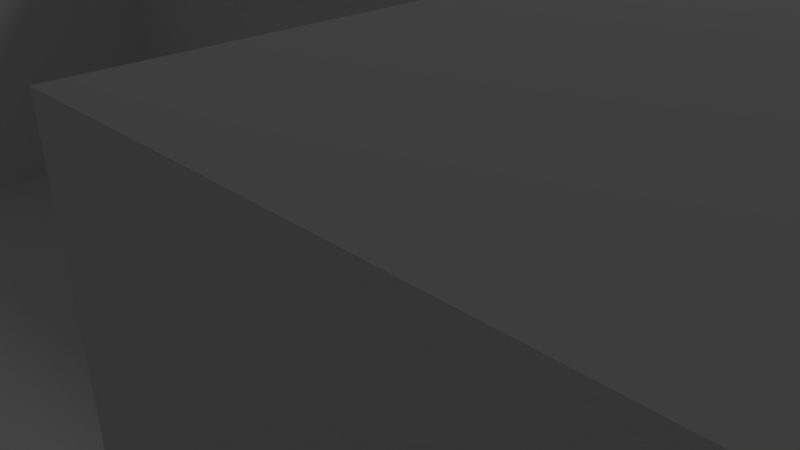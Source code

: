 # Source: Maze.blend  (saved by Blender 2.69.0; exported with 4.5.12 LTS)
import bpy
from mathutils import Matrix  # noqa: F401  (used for matrix-valued properties, if any)

bpy.ops.wm.read_factory_settings(use_empty=True)
scene = bpy.context.scene
scene.name = 'Scene'

# ---- collections
col_collection_1 = bpy.data.collections.new('Collection 1'); scene.collection.children.link(col_collection_1)

# ---- world
world_world = bpy.data.worlds.new('World'); scene.world = world_world
world_world.color = (0.05088, 0.05088, 0.05088)
world_world.use_sun_shadow = False
world_world.sun_shadow_jitter_overblur = 0.0
world_world.cycles.sampling_method = 'MANUAL'
world_world.cycles.sample_map_resolution = 256

# ---- cameras
cam_camera = bpy.data.cameras.new('Camera')
cam_camera.clip_end = 100.0
cam_camera.lens = 35.0
cam_camera.sensor_width = 32.0
cam_camera.sensor_height = 18.0
cam_camera.ortho_scale = 7.314
cam_camera.dof.focus_distance = 0.0
cam_camera.dof.aperture_fstop = 128.0

# ---- lights
light_lamp = bpy.data.lights.new('Lamp', 'POINT')
light_lamp.transmission_factor = 0.0
light_lamp.cutoff_distance = 30.0
light_lamp.energy = 100.0
light_lamp.shadow_buffer_clip_start = 1.001
light_lamp.shadow_soft_size = 0.1
light_lamp.shadow_maximum_resolution = 0.006
light_lamp.use_absolute_resolution = True
light_lamp.cycles.use_multiple_importance_sampling = False

# ---- meshes
me_plane = bpy.data.meshes.new('Plane')
me_plane.from_pydata([(3.492e-07, 2.861e-07, 0.0), (3.492e-07, 23.27, 0.0), (3.492e-07, -23.27, 0.0), (22.12, 2.861e-07, 0.0), (-22.12, 2.861e-07, 0.0), (-22.12, 23.27, 0.0), (22.12, 23.27, 0.0), (22.12, -23.27, 0.0), (-22.12, -23.27, 0.0), (3.492e-07, 34.91, 0.0), (3.492e-07, -34.91, 0.0), (33.18, 2.861e-07, 0.0), (-11.06, 2.861e-07, 0.0), (3.492e-07, 11.64, 0.0), (3.492e-07, -11.64, 0.0), (11.06, 2.861e-07, 0.0), (-33.18, 2.861e-07, 0.0), (-22.12, 34.91, 0.0), (-22.12, 11.64, 0.0), (-11.06, 23.27, 0.0), (-33.18, 23.27, 0.0), (22.12, 34.91, 0.0), (22.12, 11.64, 0.0), (33.18, 23.27, 0.0), (11.06, 23.27, 0.0), (22.12, -11.64, 0.0), (22.12, -34.91, 0.0), (33.18, -23.27, 0.0), (11.06, -23.27, 0.0), (-22.12, -11.64, 0.0), (-22.12, -34.91, 0.0), (-11.06, -23.27, 0.0), (-33.18, -23.27, 0.0), (-33.18, 34.91, 0.0), (11.06, 34.91, 0.0), (11.06, -11.64, 0.0), (-33.18, -11.64, 0.0), (-11.06, 34.91, 0.0), (-11.06, 11.64, 0.0), (-33.18, 11.64, 0.0), (33.18, 34.91, 0.0), (33.18, 11.64, 0.0), (11.06, 11.64, 0.0), (33.18, -11.64, 0.0), (33.18, -34.91, 0.0), (11.06, -34.91, 0.0), (-11.06, -11.64, 0.0), (-11.06, -34.91, 0.0), (22.12, 2.384e-07, 4.76), (3.492e-07, 40.73, 0.0), (3.492e-07, -40.73, 0.0), (38.72, 2.861e-07, 0.0), (-5.531, 2.861e-07, 0.0), (3.492e-07, 5.818, 0.0), (3.492e-07, -5.818, 0.0), (5.531, 2.861e-07, 0.0), (-38.72, 2.861e-07, 0.0), (-22.12, 40.73, 0.0), (-22.12, 5.818, 0.0), (-5.531, 23.27, 0.0), (-27.65, 23.27, 0.0), (22.12, 40.73, 0.0), (22.12, 5.818, 0.0), (38.72, 23.27, 0.0), (16.59, 23.27, 0.0), (22.12, -5.818, 0.0), (22.12, -40.73, 0.0), (38.72, -23.27, 0.0), (16.59, -23.27, 0.0), (-22.12, -5.818, 0.0), (-22.12, -40.73, 0.0), (-5.531, -23.27, 0.0), (-27.65, -23.27, 0.0), (3.492e-07, 29.09, 0.0), (3.492e-07, -29.09, 0.0), (27.65, 2.861e-07, 0.0), (-16.59, 2.861e-07, 0.0), (3.492e-07, 17.45, 0.0), (3.492e-07, -17.45, 0.0), (16.59, 2.861e-07, 0.0), (-27.65, 2.861e-07, 0.0), (-22.12, 29.09, 0.0), (-22.12, 17.45, 0.0), (-16.59, 23.27, 0.0), (-38.72, 23.27, 0.0), (22.12, 29.09, 0.0), (22.12, 17.45, 0.0), (27.65, 23.27, 0.0), (5.531, 23.27, 0.0), (22.12, -17.45, 0.0), (22.12, -29.09, 0.0), (27.65, -23.27, 0.0), (5.531, -23.27, 0.0), (-22.12, -17.45, 0.0), (-22.12, -29.09, 0.0), (-16.59, -23.27, 0.0), (-38.72, -23.27, 0.0), (-33.18, 40.73, 0.0), (-33.18, 29.09, 0.0), (-27.65, 34.91, 0.0), (-38.72, 34.91, 0.0), (11.06, 40.73, 0.0), (11.06, 29.09, 0.0), (16.59, 34.91, 0.0), (5.531, 34.91, 0.0), (11.06, -5.818, 0.0), (11.06, -17.45, 0.0), (16.59, -11.64, 0.0), (5.531, -11.64, 0.0), (-33.18, -5.818, 0.0), (-33.18, -17.45, 0.0), (-27.65, -11.64, 0.0), (-38.72, -11.64, 0.0), (-11.06, 40.73, 0.0), (3.576e-07, -23.27, 4.76), (-5.531, 34.91, 0.0), (-16.59, 34.91, 0.0), (-11.06, 17.45, 0.0), (-11.06, 5.818, 0.0), (-5.531, 11.64, 0.0), (-16.59, 11.64, 0.0), (-33.18, 17.45, 0.0), (-33.18, 5.818, 0.0), (-27.65, 11.64, 0.0), (-38.72, 11.64, 0.0), (33.18, 40.73, 0.0), (33.18, 29.09, 0.0), (38.72, 34.91, 0.0), (27.65, 34.91, 0.0), (33.18, 17.45, 0.0), (33.18, 5.818, 0.0), (38.72, 11.64, 0.0), (27.65, 11.64, 0.0), (11.06, 17.45, 0.0), (11.06, 5.818, 0.0), (16.59, 11.64, 0.0), (5.531, 11.64, 0.0), (33.18, -5.818, 0.0), (33.18, -17.45, 0.0), (38.72, -11.64, 0.0), (27.65, -11.64, 0.0), (33.18, -29.09, 0.0), (33.18, -40.73, 0.0), (38.72, -34.91, 0.0), (27.65, -34.91, 0.0), (11.06, -29.09, 0.0), (11.06, -40.73, 0.0), (16.59, -34.91, 0.0), (5.531, -34.91, 0.0), (-11.06, -5.818, 0.0), (-11.06, -17.45, 0.0), (-5.531, -11.64, 0.0), (-16.59, -11.64, 0.0), (-11.06, -29.09, 0.0), (-11.06, -40.73, 0.0), (-5.531, -34.91, 0.0), (3.576e-07, 23.27, 4.76), (-33.18, -29.09, 0.0), (-33.18, -40.73, 0.0), (-27.65, -34.91, 0.0), (-38.72, -34.91, 0.0), (-38.72, 40.73, 0.0), (5.531, 40.73, 0.0), (5.531, -5.818, 0.0), (-38.72, -5.818, 0.0), (-16.59, 40.73, 0.0), (-16.59, 17.45, 0.0), (-38.72, 17.45, 0.0), (27.65, 40.73, 0.0), (27.65, 17.45, 0.0), (5.531, 17.45, 0.0), (27.65, -5.818, 0.0), (27.65, -29.09, 0.0), (5.531, -29.09, 0.0), (-16.59, -5.818, 0.0), (-16.59, -29.09, 0.0), (-38.72, -29.09, 0.0), (-27.65, 40.73, 0.0), (-27.65, 29.09, 0.0), (-38.72, 29.09, 0.0), (16.59, 40.73, 0.0), (16.59, 29.09, 0.0), (5.531, 29.09, 0.0), (16.59, -5.818, 0.0), (16.59, -17.45, 0.0), (5.531, -17.45, 0.0), (-27.65, -5.818, 0.0), (-27.65, -17.45, 0.0), (-38.72, -17.45, 0.0), (-5.531, 40.73, 0.0), (3.576e-07, 2.384e-07, 4.76), (-16.59, 29.09, 0.0), (-5.531, 17.45, 0.0), (-5.531, 5.818, 0.0), (-16.59, 5.818, 0.0), (-27.65, 17.45, 0.0), (-27.65, 5.818, 0.0), (-38.72, 5.818, 0.0), (38.72, 40.73, 0.0), (38.72, 29.09, 0.0), (27.65, 29.09, 0.0), (38.72, 17.45, 0.0), (38.72, 5.818, 0.0), (27.65, 5.818, 0.0), (16.59, 17.45, 0.0), (16.59, 5.818, 0.0), (5.531, 5.818, 0.0), (38.72, -5.818, 0.0), (38.72, -17.45, 0.0), (27.65, -17.45, 0.0), (38.72, -29.09, 0.0), (38.72, -40.73, 0.0), (27.65, -40.73, 0.0), (16.59, -29.09, 0.0), (16.59, -40.73, 0.0), (5.531, -40.73, 0.0), (-5.531, -5.818, 0.0), (-5.531, -17.45, 0.0), (-16.59, -17.45, 0.0), (-5.531, -29.09, 0.0), (-5.531, -40.73, 0.0), (-16.59, -40.73, 0.0), (-27.65, -29.09, 0.0), (-27.65, -40.73, 0.0), (-38.72, -40.73, 0.0), (3.576e-07, 2.384e-07, 2.715), (3.576e-07, 23.27, 2.715), (3.576e-07, -23.27, 2.715), (22.12, 2.384e-07, 2.715), (-22.12, 2.384e-07, 2.715), (22.12, 23.27, 2.715), (22.12, -23.27, 2.715), (-22.12, -23.27, 2.715), (3.576e-07, 34.91, 2.715), (3.576e-07, -34.91, 2.715), (33.18, 2.384e-07, 2.715), (-11.06, 2.384e-07, 2.715), (3.576e-07, 11.64, 2.715), (11.06, 2.384e-07, 2.715), (-33.18, 2.384e-07, 2.715), (-11.06, 23.27, 2.715), (-33.18, 23.27, 2.715), (22.12, 11.64, 2.715), (33.18, 23.27, 2.715), (11.06, 23.27, 2.715), (22.12, -11.64, 2.715), (22.12, -34.91, 2.715), (33.18, -23.27, 2.715), (11.06, -23.27, 2.715), (-22.12, -34.91, 2.715), (-11.06, -23.27, 2.715), (-33.18, -23.27, 2.715), (-33.18, 34.91, 2.715), (11.06, 34.91, 2.715), (11.06, -11.64, 2.715), (-33.18, -11.64, 2.715), (-11.06, 34.91, 2.715), (-11.06, 11.64, 2.715), (-33.18, 11.64, 2.715), (33.18, 34.91, 2.715), (33.18, 11.64, 2.715), (11.06, 11.64, 2.715), (33.18, -11.64, 2.715), (33.18, -34.91, 2.715), (11.06, -34.91, 2.715), (-11.06, -34.91, 2.715), (3.576e-07, -40.73, 2.715), (-5.531, 2.384e-07, 2.715), (3.576e-07, 5.818, 2.715), (5.531, 2.384e-07, 2.715), (-22.12, 5.818, 2.715), (-5.531, 23.27, 2.715), (-27.65, 23.27, 2.715), (22.12, 5.818, 2.715), (16.59, 23.27, 2.715), (22.12, -5.818, 2.715), (38.72, -23.27, 2.715), (16.59, -23.27, 2.715), (-22.12, -5.818, 2.715), (-22.12, -40.73, 2.715), (-5.531, -23.27, 2.715), (-27.65, -23.27, 2.715), (3.576e-07, 29.09, 2.715), (3.576e-07, -29.09, 2.715), (27.65, 2.384e-07, 2.715), (-16.59, 2.384e-07, 2.715), (3.576e-07, 17.45, 2.715), (3.576e-07, -17.45, 2.715), (-27.65, 2.384e-07, 2.715), (-16.59, 23.27, 2.715), (22.12, 29.09, 2.715), (22.12, 17.45, 2.715), (27.65, 23.27, 2.715), (5.531, 23.27, 2.715), (22.12, -17.45, 2.715), (22.12, -29.09, 2.715), (27.65, -23.27, 2.715), (5.531, -23.27, 2.715), (-22.12, -17.45, 2.715), (-22.12, -29.09, 2.715), (-16.59, -23.27, 2.715), (-33.18, 40.73, 2.715), (-33.18, 29.09, 2.715), (-27.65, 34.91, 2.715), (-38.72, 34.91, 2.715), (11.06, 40.73, 2.715), (11.06, 29.09, 2.715), (16.59, 34.91, 2.715), (5.531, 34.91, 2.715), (11.06, -5.818, 2.715), (11.06, -17.45, 2.715), (16.59, -11.64, 2.715), (-33.18, -5.818, 2.715), (-33.18, -17.45, 2.715), (-27.65, -11.64, 2.715), (-5.531, 34.91, 2.715), (-16.59, 34.91, 2.715), (-11.06, 17.45, 2.715), (-11.06, 5.818, 2.715), (-5.531, 11.64, 2.715), (-16.59, 11.64, 2.715), (-33.18, 17.45, 2.715), (-33.18, 5.818, 2.715), (-27.65, 11.64, 2.715), (-38.72, 11.64, 2.715), (33.18, 40.73, 2.715), (33.18, 29.09, 2.715), (38.72, 34.91, 2.715), (27.65, 34.91, 2.715), (33.18, 17.45, 2.715), (27.65, 11.64, 2.715), (11.06, 17.45, 2.715), (11.06, 5.818, 2.715), (16.59, 11.64, 2.715), (5.531, 11.64, 2.715), (33.18, -5.818, 2.715), (33.18, -17.45, 2.715), (38.72, -11.64, 2.715), (27.65, -11.64, 2.715), (33.18, -29.09, 2.715), (33.18, -40.73, 2.715), (38.72, -34.91, 2.715), (27.65, -34.91, 2.715), (11.06, -29.09, 2.715), (11.06, -40.73, 2.715), (16.59, -34.91, 2.715), (5.531, -34.91, 2.715), (-11.06, -5.818, 2.715), (-11.06, -17.45, 2.715), (-11.06, -29.09, 2.715), (-11.06, -40.73, 2.715), (-33.18, -29.09, 2.715), (-33.18, -40.73, 2.715), (-27.65, -34.91, 2.715), (-38.72, -34.91, 2.715), (-38.72, 40.73, 2.715), (5.531, 40.73, 2.715), (5.531, -5.818, 2.715), (-16.59, 17.45, 2.715), (-38.72, 17.45, 2.715), (27.65, 40.73, 2.715), (27.65, 17.45, 2.715), (5.531, 17.45, 2.715), (27.65, -5.818, 2.715), (27.65, -29.09, 2.715), (5.531, -29.09, 2.715), (-16.59, -5.818, 2.715), (-16.59, -29.09, 2.715), (-38.72, -29.09, 2.715), (-27.65, 29.09, 2.715), (-38.72, 29.09, 2.715), (16.59, 40.73, 2.715), (16.59, 29.09, 2.715), (5.531, 29.09, 2.715), (16.59, -17.45, 2.715), (5.531, -17.45, 2.715), (-27.65, -5.818, 2.715), (-27.65, -17.45, 2.715), (-16.59, 29.09, 2.715), (-5.531, 17.45, 2.715), (-5.531, 5.818, 2.715), (-16.59, 5.818, 2.715), (-27.65, 17.45, 2.715), (-27.65, 5.818, 2.715), (38.72, 29.09, 2.715), (27.65, 29.09, 2.715), (27.65, 5.818, 2.715), (16.59, 17.45, 2.715), (5.531, 5.818, 2.715), (38.72, -17.45, 2.715), (27.65, -17.45, 2.715), (38.72, -29.09, 2.715), (38.72, -40.73, 2.715), (16.59, -29.09, 2.715), (16.59, -40.73, 2.715), (5.531, -40.73, 2.715), (-5.531, -5.818, 2.715), (-5.531, -17.45, 2.715), (-16.59, -17.45, 2.715), (-16.59, -40.73, 2.715), (-27.65, -29.09, 2.715), (-27.65, -40.73, 2.715), (-38.72, -40.73, 2.715), (-22.12, 2.384e-07, 4.76), (22.12, 23.27, 4.76), (22.12, -23.27, 4.76), (-22.12, -23.27, 4.76), (3.576e-07, 34.91, 4.76), (3.576e-07, -34.91, 4.76), (33.18, 2.384e-07, 4.76), (-11.06, 2.384e-07, 4.76), (3.576e-07, 11.64, 4.76), (11.06, 2.384e-07, 4.76), (-33.18, 2.384e-07, 4.76), (-11.06, 23.27, 4.76), (-33.18, 23.27, 4.76), (22.12, 11.64, 4.76), (33.18, 23.27, 4.76), (11.06, 23.27, 4.76), (22.12, -11.64, 4.76), (22.12, -34.91, 4.76), (33.18, -23.27, 4.76), (11.06, -23.27, 4.76), (-22.12, -34.91, 4.76), (-11.06, -23.27, 4.76), (-33.18, -23.27, 4.76), (-33.18, 34.91, 4.76), (11.06, 34.91, 4.76), (11.06, -11.64, 4.76), (-33.18, -11.64, 4.76), (-11.06, 34.91, 4.76), (-11.06, 11.64, 4.76), (-33.18, 11.64, 4.76), (33.18, 34.91, 4.76), (33.18, 11.64, 4.76), (11.06, 11.64, 4.76), (33.18, -11.64, 4.76), (33.18, -34.91, 4.76), (11.06, -34.91, 4.76), (-11.06, -34.91, 4.76), (-33.18, -34.91, 4.76), (3.576e-07, -40.73, 4.76), (-5.531, 2.384e-07, 4.76), (3.576e-07, 5.818, 4.76), (5.531, 2.384e-07, 4.76), (-22.12, 5.818, 4.76), (-5.531, 23.27, 4.76), (-27.65, 23.27, 4.76), (22.12, 5.818, 4.76), (16.59, 23.27, 4.76), (22.12, -5.818, 4.76), (38.72, -23.27, 4.76), (16.59, -23.27, 4.76), (-22.12, -5.818, 4.76), (-22.12, -40.73, 4.76), (-5.531, -23.27, 4.76), (-27.65, -23.27, 4.76), (3.576e-07, 29.09, 4.76), (3.576e-07, -29.09, 4.76), (27.65, 2.384e-07, 4.76), (-16.59, 2.384e-07, 4.76), (3.576e-07, 17.45, 4.76), (3.576e-07, -17.45, 4.76), (-27.65, 2.384e-07, 4.76), (-16.59, 23.27, 4.76), (22.12, 29.09, 4.76), (22.12, 17.45, 4.76), (27.65, 23.27, 4.76), (5.531, 23.27, 4.76), (22.12, -17.45, 4.76), (22.12, -29.09, 4.76), (27.65, -23.27, 4.76), (5.531, -23.27, 4.76), (-22.12, -17.45, 4.76), (-22.12, -29.09, 4.76), (-16.59, -23.27, 4.76), (-33.18, 40.73, 4.76), (-33.18, 29.09, 4.76), (-27.65, 34.91, 4.76), (-38.72, 34.91, 4.76), (11.06, 40.73, 4.76), (11.06, 29.09, 4.76), (16.59, 34.91, 4.76), (5.531, 34.91, 4.76), (11.06, -5.818, 4.76), (11.06, -17.45, 4.76), (16.59, -11.64, 4.76), (-33.18, -5.818, 4.76), (-33.18, -17.45, 4.76), (-27.65, -11.64, 4.76), (-11.06, 29.09, 4.76), (-5.531, 34.91, 4.76), (-16.59, 34.91, 4.76), (-11.06, 17.45, 4.76), (-11.06, 5.818, 4.76), (-5.531, 11.64, 4.76), (-16.59, 11.64, 4.76), (-33.18, 17.45, 4.76), (-33.18, 5.818, 4.76), (-27.65, 11.64, 4.76), (-38.72, 11.64, 4.76), (33.18, 40.73, 4.76), (33.18, 29.09, 4.76), (38.72, 34.91, 4.76), (27.65, 34.91, 4.76), (33.18, 17.45, 4.76), (27.65, 11.64, 4.76), (11.06, 17.45, 4.76), (11.06, 5.818, 4.76), (16.59, 11.64, 4.76), (5.531, 11.64, 4.76), (33.18, -5.818, 4.76), (33.18, -17.45, 4.76), (38.72, -11.64, 4.76), (27.65, -11.64, 4.76), (33.18, -29.09, 4.76), (33.18, -40.73, 4.76), (38.72, -34.91, 4.76), (27.65, -34.91, 4.76), (11.06, -29.09, 4.76), (11.06, -40.73, 4.76), (16.59, -34.91, 4.76), (5.531, -34.91, 4.76), (-11.06, -5.818, 4.76), (-11.06, -17.45, 4.76), (-11.06, -29.09, 4.76), (-11.06, -40.73, 4.76), (-16.59, -34.91, 4.76), (-33.18, -29.09, 4.76), (-33.18, -40.73, 4.76), (-27.65, -34.91, 4.76), (-38.72, -34.91, 4.76), (-38.72, 40.73, 4.76), (5.531, 40.73, 4.76), (5.531, -5.818, 4.76), (-16.59, 17.45, 4.76), (-38.72, 17.45, 4.76), (27.65, 40.73, 4.76), (27.65, 17.45, 4.76), (5.531, 17.45, 4.76), (27.65, -5.818, 4.76), (27.65, -29.09, 4.76), (5.531, -29.09, 4.76), (-16.59, -5.818, 4.76), (-16.59, -29.09, 4.76), (-38.72, -29.09, 4.76), (-27.65, 29.09, 4.76), (-38.72, 29.09, 4.76), (16.59, 40.73, 4.76), (16.59, 29.09, 4.76), (5.531, 29.09, 4.76), (16.59, -17.45, 4.76), (5.531, -17.45, 4.76), (-27.65, -5.818, 4.76), (-27.65, -17.45, 4.76), (-5.531, 29.09, 4.76), (-16.59, 29.09, 4.76), (-5.531, 17.45, 4.76), (-5.531, 5.818, 4.76), (-16.59, 5.818, 4.76), (-27.65, 17.45, 4.76), (-27.65, 5.818, 4.76), (38.72, 29.09, 4.76), (27.65, 29.09, 4.76), (27.65, 5.818, 4.76), (16.59, 17.45, 4.76), (5.531, 5.818, 4.76), (38.72, -17.45, 4.76), (27.65, -17.45, 4.76), (38.72, -29.09, 4.76), (38.72, -40.73, 4.76), (16.59, -29.09, 4.76), (16.59, -40.73, 4.76), (5.531, -40.73, 4.76), (-5.531, -5.818, 4.76), (-5.531, -17.45, 4.76), (-16.59, -17.45, 4.76), (-16.59, -40.73, 4.76), (-27.65, -29.09, 4.76), (-27.65, -40.73, 4.76), (-38.72, -40.73, 4.76)], [], [(163, 54, 0, 55), (166, 82, 5, 83), (169, 86, 6, 87), (170, 77, 1, 88), (72, 222, 400, 281), (69, 4, 229, 278), (38, 120, 320, 257), (59, 19, 240, 271), (175, 94, 8, 95), (110, 36, 255, 313), (181, 102, 34, 103), (182, 73, 9, 104), (183, 105, 15, 79), (175, 95, 300, 367), (185, 78, 14, 108), (74, 2, 227, 283), (24, 133, 331, 244), (128, 168, 360, 328), (191, 81, 17, 116), (192, 117, 19, 59), (193, 118, 38, 119), (194, 58, 18, 120), (218, 150, 348, 398), (55, 0, 225, 269), (28, 106, 310, 248), (200, 85, 21, 128), (201, 129, 23, 63), (202, 130, 41, 131), (161, 97, 301, 355), (204, 133, 24, 64), (205, 134, 42, 135), (206, 53, 13, 136), (207, 137, 11, 51), (178, 60, 272, 369), (60, 195, 382, 272), (211, 142, 340, 392), (137, 171, 363, 335), (212, 66, 26, 144), (221, 70, 279, 399), (36, 109, 312, 255), (181, 85, 290, 372), (174, 69, 278, 366), (217, 150, 46, 151), (218, 93, 29, 152), (219, 153, 31, 71), (220, 154, 47, 155), (208, 67, 276, 389), (73, 1, 226, 282), (41, 132, 330, 260), (71, 31, 250, 280), (122, 39, 258, 322), (104, 9, 49, 162), (15, 105, 309, 238), (35, 108, 163, 105), (108, 14, 54, 163), (109, 164, 56, 16), (36, 112, 164, 109), (37, 116, 165, 113), (116, 17, 57, 165), (100, 161, 355, 304), (99, 178, 369, 303), (120, 18, 82, 166), (121, 167, 84, 20), (58, 194, 381, 270), (145, 28, 248, 343), (128, 21, 61, 168), (76, 12, 236, 285), (135, 42, 261, 333), (133, 204, 387, 331), (154, 221, 399, 350), (12, 118, 318, 236), (136, 13, 77, 170), (64, 181, 372, 274), (43, 140, 171, 137), (140, 25, 65, 171), (141, 172, 91, 27), (214, 146, 344, 394), (7, 91, 296, 231), (145, 173, 92, 28), (45, 148, 173, 145), (149, 174, 366, 347), (83, 191, 378, 289), (46, 152, 174, 149), (152, 29, 69, 174), (139, 208, 389, 337), (70, 30, 249, 279), (89, 184, 374, 294), (157, 176, 96, 32), (30, 94, 299, 249), (17, 99, 177, 57), (99, 33, 97, 177), (81, 178, 99, 17), (5, 60, 178, 81), (44, 144, 342, 263), (75, 11, 235, 284), (20, 84, 179, 98), (21, 103, 180, 61), (42, 134, 332, 261), (85, 181, 103, 21), (204, 86, 291, 387), (64, 24, 102, 181), (19, 117, 317, 240), (35, 107, 311, 254), (88, 1, 73, 182), (65, 183, 79, 3), (25, 107, 183, 65), (107, 35, 105, 183), (90, 7, 231, 295), (7, 68, 184, 89), (157, 32, 251, 351), (106, 185, 108, 35), (28, 92, 185, 106), (191, 116, 316, 378), (69, 186, 80, 4), (29, 111, 186, 69), (158, 224, 402, 352), (93, 187, 111, 29), (167, 121, 321, 359), (184, 68, 277, 374), (110, 188, 112, 36), (32, 96, 188, 110), (9, 115, 189, 49), (115, 37, 113, 189), (150, 217, 397, 348), (50, 10, 234, 266), (194, 76, 285, 381), (143, 211, 392, 341), (10, 74, 283, 234), (83, 5, 81, 191), (77, 192, 59, 1), (187, 93, 298, 377), (65, 3, 228, 275), (116, 37, 256, 316), (106, 35, 254, 310), (101, 180, 371, 305), (118, 194, 120, 38), (12, 76, 194, 118), (124, 167, 359, 324), (82, 195, 60, 5), (18, 123, 195, 82), (23, 129, 329, 243), (58, 196, 123, 18), (119, 38, 257, 319), (85, 200, 385, 290), (122, 197, 124, 39), (16, 56, 197, 122), (127, 40, 125, 198), (63, 23, 126, 199), (217, 78, 287, 397), (102, 24, 244, 306), (9, 73, 282, 233), (131, 41, 129, 201), (51, 11, 130, 202), (130, 203, 132, 41), (11, 75, 203, 130), (6, 64, 274, 230), (86, 204, 64, 6), (115, 9, 233, 315), (147, 214, 394, 345), (62, 205, 135, 22), (3, 79, 205, 62), (79, 15, 134, 205), (45, 145, 343, 264), (224, 160, 354, 402), (118, 193, 380, 318), (139, 43, 137, 207), (141, 27, 247, 339), (136, 170, 362, 334), (27, 91, 209, 138), (91, 7, 89, 209), (111, 187, 377, 314), (142, 212, 144, 44), (90, 213, 68, 7), (26, 147, 213, 90), (13, 53, 268, 237), (66, 214, 147, 26), (105, 163, 357, 309), (54, 216, 52, 0), (14, 151, 216, 54), (151, 46, 149, 216), (78, 217, 151, 14), (180, 103, 307, 371), (87, 6, 230, 292), (150, 218, 152, 46), (77, 13, 237, 286), (144, 26, 246, 342), (74, 219, 71, 2), (10, 155, 219, 74), (155, 47, 153, 219), (50, 220, 155, 10), (223, 158, 352, 401), (94, 222, 72, 8), (30, 159, 222, 94), (26, 90, 295, 246), (70, 223, 159, 30), (210, 143, 341, 391), (323, 383, 561, 499), (263, 342, 518, 437), (342, 246, 420, 518), (287, 375, 552, 462), (396, 347, 523, 574), (238, 309, 484, 412), (307, 253, 427, 482), (271, 240, 414, 446), (308, 356, 533, 483), (289, 378, 556, 464), (353, 401, 579, 530), (239, 322, 498, 413), (325, 259, 433, 501), (370, 304, 479, 547), (276, 391, 569, 451), (339, 247, 421, 515), (375, 297, 472, 552), (267, 396, 574, 442), (253, 306, 481, 427), (365, 346, 522, 542), (225, 267, 442, 190), (355, 301, 476, 532), (378, 316, 492, 556), (321, 241, 415, 497), (390, 294, 469, 568), (286, 237, 411, 461), (382, 323, 499, 560), (338, 262, 436, 514), (340, 263, 437, 516), (395, 266, 441, 573), (306, 244, 418, 481), (297, 365, 542, 472), (386, 284, 459, 564), (237, 268, 443, 411), (304, 355, 532, 479), (400, 353, 530, 578), (257, 320, 496, 431), (322, 258, 432, 498), (369, 272, 447, 546), (336, 390, 568, 512), (283, 227, 114, 458), (285, 236, 410, 460), (361, 292, 467, 538), (272, 382, 560, 447), (247, 336, 512, 421), (294, 374, 551, 469), (344, 395, 573, 520), (252, 303, 478, 426), (330, 386, 564, 506), (281, 400, 578, 456), (303, 369, 546, 478), (282, 226, 156, 457), (284, 235, 409, 459), (360, 325, 501, 537), (270, 381, 559, 445), (235, 335, 511, 409), (245, 338, 514, 419), (374, 277, 452, 551), (241, 302, 477, 415), (364, 339, 515, 541), (290, 385, 563, 465), (266, 234, 408, 441), (399, 279, 454, 577), (236, 318, 494, 410), (319, 257, 431, 495), (368, 351, 528, 545), (232, 281, 456, 406), (234, 283, 458, 408), (328, 360, 537, 504), (381, 285, 460, 559), (262, 337, 513, 436), (394, 344, 520, 572), (300, 232, 406, 475), (301, 252, 426, 476), (350, 399, 577, 526), (240, 317, 493, 414), (354, 368, 545, 531), (389, 276, 451, 567), (227, 280, 455, 114), (233, 282, 457, 407), (359, 321, 497, 536), (318, 380, 558, 494), (242, 333, 509, 416), (345, 394, 572, 521), (296, 364, 541, 471), (351, 251, 425, 528), (256, 315, 491, 430), (299, 367, 544, 474), (316, 256, 430, 492), (337, 389, 567, 513), (278, 229, 403, 453), (324, 359, 536, 500), (171, 65, 275, 363), (4, 80, 288, 229), (195, 123, 323, 382), (97, 33, 252, 301), (107, 25, 245, 311), (93, 218, 398, 298), (185, 92, 297, 375), (168, 125, 325, 360), (134, 15, 238, 332), (146, 215, 395, 344), (182, 104, 308, 373), (121, 20, 241, 321), (222, 159, 353, 400), (91, 172, 364, 296), (148, 45, 264, 346), (125, 40, 259, 325), (22, 135, 333, 242), (95, 8, 232, 300), (0, 52, 267, 225), (215, 50, 266, 395), (127, 199, 384, 327), (88, 182, 373, 293), (16, 122, 322, 239), (2, 71, 280, 227), (43, 139, 337, 262), (179, 100, 304, 370), (104, 162, 356, 308), (33, 99, 303, 252), (109, 16, 239, 312), (78, 185, 375, 287), (169, 87, 292, 361), (192, 77, 286, 379), (94, 175, 367, 299), (153, 47, 265, 349), (52, 216, 396, 267), (8, 72, 281, 232), (62, 22, 242, 273), (206, 136, 334, 388), (172, 141, 339, 364), (25, 140, 338, 245), (123, 196, 383, 323), (162, 101, 305, 356), (32, 110, 313, 251), (1, 59, 271, 226), (80, 186, 376, 288), (11, 137, 335, 235), (40, 127, 327, 259), (138, 209, 390, 336), (117, 192, 379, 317), (47, 154, 350, 265), (166, 83, 289, 358), (39, 124, 324, 258), (159, 223, 401, 353), (68, 213, 393, 277), (98, 179, 370, 302), (132, 203, 386, 330), (186, 111, 314, 376), (27, 138, 336, 247), (209, 89, 294, 390), (193, 119, 319, 380), (160, 176, 368, 354), (20, 98, 302, 241), (199, 126, 326, 384), (120, 166, 358, 320), (37, 115, 315, 256), (92, 173, 365, 297), (142, 44, 263, 340), (213, 147, 345, 393), (196, 58, 270, 383), (163, 55, 269, 357), (34, 102, 306, 253), (203, 75, 284, 386), (86, 169, 361, 291), (129, 41, 260, 329), (67, 210, 391, 276), (176, 157, 351, 368), (216, 149, 347, 396), (200, 128, 328, 385), (126, 23, 243, 326), (53, 206, 388, 268), (173, 148, 346, 365), (31, 153, 349, 250), (103, 34, 253, 307), (3, 62, 273, 228), (170, 88, 293, 362), (140, 43, 262, 338), (540, 450, 48, 459), (541, 470, 405, 471), (542, 458, 114, 472), (543, 453, 403, 460), (546, 477, 426, 478), (551, 485, 428, 486), (553, 487, 413, 463), (554, 488, 429, 489), (555, 490, 430, 491), (560, 497, 415, 447), (561, 498, 432, 499), (562, 502, 433, 503), (564, 448, 416, 506), (567, 512, 436, 513), (568, 469, 419, 514), (569, 515, 421, 451), (570, 516, 437, 517), (571, 519, 422, 452), (572, 520, 438, 521), (573, 441, 408, 522), (574, 523, 410, 442), (577, 454, 423, 527), (578, 528, 425, 456), (579, 529, 440, 530), (426, 479, 532, 476), (427, 483, 533, 480), (484, 534, 444, 412), (493, 535, 464, 414), (431, 496, 535, 493), (432, 500, 536, 497), (433, 504, 537, 501), (505, 538, 467, 417), (434, 506, 538, 505), (506, 416, 466, 538), (507, 539, 468, 418), (435, 510, 539, 507), (511, 540, 459, 409), (437, 518, 541, 515), (518, 420, 470, 541), (522, 408, 458, 542), (523, 543, 460, 410), (525, 544, 475, 424), (439, 527, 544, 525), (527, 423, 474, 544), (440, 531, 545, 528), (447, 415, 477, 546), (477, 547, 479, 426), (482, 427, 480, 548), (404, 449, 549, 465), (481, 550, 483, 427), (418, 468, 550, 481), (469, 551, 486, 419), (452, 422, 485, 551), (472, 114, 462, 552), (489, 429, 487, 553), (406, 456, 554, 473), (456, 425, 488, 554), (457, 555, 491, 407), (156, 446, 555, 457), (446, 414, 490, 555), (490, 556, 492, 430), (414, 464, 556, 490), (411, 495, 557, 461), (495, 431, 493, 557), (443, 558, 495, 411), (190, 442, 558, 443), (442, 410, 494, 558), (460, 403, 445, 559), (499, 432, 497, 560), (403, 463, 561, 445), (463, 413, 498, 561), (502, 563, 504, 433), (417, 467, 563, 502), (467, 404, 465, 563), (459, 48, 448, 564), (416, 509, 565, 466), (509, 435, 507, 565), (508, 566, 510, 435), (412, 444, 566, 508), (444, 190, 443, 566), (451, 421, 512, 567), (512, 568, 514, 436), (517, 437, 515, 569), (521, 438, 519, 571), (520, 573, 522, 438), (114, 455, 575, 462), (455, 424, 524, 575), (424, 475, 576, 524), (475, 406, 473, 576), (526, 577, 527, 439), (530, 440, 528, 578), (529, 580, 531, 440), (291, 361, 538, 466), (391, 341, 517, 569), (302, 370, 547, 477), (258, 324, 500, 432), (401, 352, 529, 579), (356, 305, 480, 533), (269, 225, 190, 444), (387, 291, 466, 565), (310, 254, 428, 485), (248, 310, 485, 422), (288, 376, 553, 463), (264, 343, 519, 438), (343, 248, 422, 519), (362, 293, 468, 539), (229, 288, 463, 403), (371, 307, 482, 548), (259, 327, 503, 433), (326, 243, 417, 502), (402, 354, 531, 580), (357, 269, 444, 534), (273, 242, 416, 448), (331, 387, 565, 507), (347, 366, 543, 523), (254, 311, 486, 428), (311, 245, 419, 486), (397, 287, 462, 575), (376, 314, 489, 553), (346, 264, 438, 522), (383, 270, 445, 561), (334, 362, 539, 510), (341, 392, 570, 517), (305, 371, 548, 480), (329, 260, 434, 505), (352, 402, 580, 529), (379, 286, 461, 557), (309, 357, 534, 484), (226, 271, 446, 156), (388, 334, 510, 566), (366, 278, 453, 543), (255, 312, 487, 429), (312, 239, 413, 487), (348, 397, 575, 524), (292, 230, 404, 467), (392, 340, 516, 570), (274, 372, 549, 449), (243, 329, 505, 417), (317, 379, 557, 493), (228, 273, 448, 48), (358, 289, 464, 535), (367, 300, 475, 544), (313, 255, 429, 488), (251, 313, 488, 425), (314, 377, 554, 489), (327, 384, 562, 503), (295, 231, 405, 470), (277, 393, 571, 452), (372, 290, 465, 549), (260, 330, 506, 434), (380, 319, 495, 558), (320, 358, 535, 496), (279, 249, 423, 454), (230, 274, 449, 404), (398, 348, 524, 576), (349, 265, 439, 525), (250, 349, 525, 424), (384, 326, 502, 562), (246, 295, 470, 420), (231, 296, 471, 405), (335, 363, 540, 511), (393, 345, 521, 571), (373, 308, 483, 550), (261, 332, 508, 435), (244, 331, 507, 418), (280, 250, 424, 455), (275, 228, 48, 450), (268, 388, 566, 443), (315, 233, 407, 491), (298, 398, 576, 473), (377, 298, 473, 554), (265, 350, 526, 439), (385, 328, 504, 563), (363, 275, 450, 540), (249, 299, 474, 423), (293, 373, 550, 468), (333, 261, 435, 509), (332, 238, 412, 508)])
me_plane.use_remesh_preserve_volume = False
me_plane.use_remesh_preserve_attributes = False
me_plane.use_mirror_vertex_groups = False
me_plane.update()

# ---- objects
ob_plane = bpy.data.objects.new('Plane', me_plane)
ob_lamp = bpy.data.objects.new('Lamp', light_lamp)
ob_camera = bpy.data.objects.new('Camera', cam_camera)

# ---- transforms, parenting, visibility, modifiers, constraints
ob_plane.location = (0.0, 0.0, 0.0)
ob_plane.lineart.crease_threshold = 0.0
ob_lamp.location = (4.076, 1.005, 5.904)
ob_lamp.rotation_euler = (0.6503, 0.05522, 1.866)
ob_lamp.lock_rotations_4d = False
ob_lamp.empty_display_type = 'ARROWS'
ob_lamp.color = (0.0, 0.0, 0.0, 0.0)
ob_lamp.lineart.crease_threshold = 0.0
ob_camera.location = (7.481, -6.508, 5.344)
ob_camera.rotation_euler = (1.109, 0.01082, 0.8149)
ob_camera.lock_rotations_4d = False
ob_camera.empty_display_type = 'ARROWS'
ob_camera.color = (0.0, 0.0, 0.0, 0.0)
ob_camera.display_type = 'WIRE'
ob_camera.lineart.crease_threshold = 0.0

# ---- collection membership
col_collection_1.objects.link(ob_plane)
col_collection_1.objects.link(ob_lamp)
col_collection_1.objects.link(ob_camera)

# ---- scene / render settings (as saved in the file)
scene.camera = ob_camera
scene.frame_start = 1; scene.frame_end = 250; scene.frame_set(1)
scene.render.engine = 'BLENDER_EEVEE_NEXT'
scene.render.image_settings.compression = 90
scene.render.resolution_percentage = 50
scene.render.dither_intensity = 0.0
scene.cycles.use_denoising = False
scene.cycles.samples = 10
scene.cycles.sampling_pattern = 'TABULATED_SOBOL'
scene.cycles.light_sampling_threshold = 0.0
scene.cycles.use_adaptive_sampling = False
scene.cycles.use_light_tree = False
scene.cycles.blur_glossy = 0.0
scene.cycles.volume_bounces = 1
scene.cycles.pixel_filter_type = 'GAUSSIAN'
scene.cycles.sample_clamp_indirect = 0.0
scene.view_settings.view_transform = 'Standard'
bpy.context.view_layer.update()
